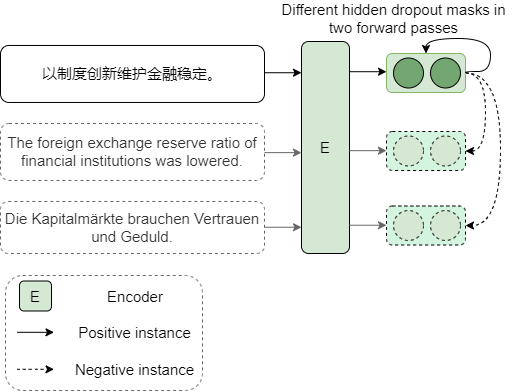

The diagram above was exported from draw.io. Its source (the exported page's mxGraphModel, read from the mxfile embedded in the PNG):
<mxGraphModel dx="1185" dy="622" grid="0" gridSize="10" guides="1" tooltips="1" connect="1" arrows="1" fold="1" page="1" pageScale="1" pageWidth="1169" pageHeight="827" math="0" shadow="0">
  <root>
    <mxCell id="0" />
    <mxCell id="1" parent="0" />
    <mxCell id="cClGKP-5_9nnnkzQZrtQ-1" value="E" style="rounded=1;whiteSpace=wrap;html=1;fillColor=#d5e8d4;strokeColor=#000000;fontSize=15;" vertex="1" parent="1">
      <mxGeometry x="567" y="182" width="48" height="212" as="geometry" />
    </mxCell>
    <mxCell id="cClGKP-5_9nnnkzQZrtQ-2" value="以制度创新维护金融稳定。" style="rounded=1;whiteSpace=wrap;html=1;fontSize=15;" vertex="1" parent="1">
      <mxGeometry x="266" y="185.97" width="264" height="57" as="geometry" />
    </mxCell>
    <mxCell id="cClGKP-5_9nnnkzQZrtQ-3" value="The foreign exchange reserve ratio of financial institutions was lowered." style="rounded=1;whiteSpace=wrap;html=1;dashed=1;fillColor=none;fontColor=#333333;strokeColor=#666666;fontSize=15;" vertex="1" parent="1">
      <mxGeometry x="266" y="263.97" width="264" height="57" as="geometry" />
    </mxCell>
    <mxCell id="cClGKP-5_9nnnkzQZrtQ-4" value="Die Kapitalmärkte brauchen Vertrauen und Geduld." style="rounded=1;whiteSpace=wrap;html=1;dashed=1;fillColor=none;fontColor=#333333;strokeColor=#666666;fontSize=15;aspect=fixed;" vertex="1" parent="1">
      <mxGeometry x="266" y="341.97" width="264" height="52.03" as="geometry" />
    </mxCell>
    <mxCell id="cClGKP-5_9nnnkzQZrtQ-5" value="Different hidden dropout masks in two forward passes" style="text;html=1;strokeColor=none;fillColor=none;align=center;verticalAlign=middle;whiteSpace=wrap;rounded=0;fontSize=15;" vertex="1" parent="1">
      <mxGeometry x="543" y="144" width="233" height="30" as="geometry" />
    </mxCell>
    <mxCell id="cClGKP-5_9nnnkzQZrtQ-16" style="edgeStyle=orthogonalEdgeStyle;curved=1;rounded=0;orthogonalLoop=1;jettySize=auto;html=1;exitX=1;exitY=0.5;exitDx=0;exitDy=0;entryX=1;entryY=0.5;entryDx=0;entryDy=0;dashed=1;fontSize=15;" edge="1" parent="1" source="cClGKP-5_9nnnkzQZrtQ-6" target="cClGKP-5_9nnnkzQZrtQ-9">
      <mxGeometry relative="1" as="geometry" />
    </mxCell>
    <mxCell id="cClGKP-5_9nnnkzQZrtQ-25" style="edgeStyle=orthogonalEdgeStyle;curved=1;rounded=0;orthogonalLoop=1;jettySize=auto;html=1;exitX=1;exitY=0.5;exitDx=0;exitDy=0;entryX=1;entryY=0.5;entryDx=0;entryDy=0;fontSize=15;dashed=1;" edge="1" parent="1" source="cClGKP-5_9nnnkzQZrtQ-6" target="cClGKP-5_9nnnkzQZrtQ-12">
      <mxGeometry relative="1" as="geometry">
        <Array as="points">
          <mxPoint x="766" y="213" />
          <mxPoint x="766" y="366" />
        </Array>
      </mxGeometry>
    </mxCell>
    <mxCell id="cClGKP-5_9nnnkzQZrtQ-6" value="" style="rounded=1;whiteSpace=wrap;html=1;fillColor=#d5e8d4;strokeColor=#82b366;fontSize=15;" vertex="1" parent="1">
      <mxGeometry x="652" y="194" width="79" height="39" as="geometry" />
    </mxCell>
    <mxCell id="cClGKP-5_9nnnkzQZrtQ-7" value="" style="ellipse;whiteSpace=wrap;html=1;aspect=fixed;fillColor=#74A671;strokeColor=#000000;fontSize=15;" vertex="1" parent="1">
      <mxGeometry x="659" y="198.5" width="30" height="30" as="geometry" />
    </mxCell>
    <mxCell id="cClGKP-5_9nnnkzQZrtQ-8" value="" style="ellipse;whiteSpace=wrap;html=1;aspect=fixed;fillColor=#74A671;strokeColor=#000000;fontSize=15;" vertex="1" parent="1">
      <mxGeometry x="696" y="198.5" width="30" height="30" as="geometry" />
    </mxCell>
    <mxCell id="cClGKP-5_9nnnkzQZrtQ-9" value="" style="rounded=1;whiteSpace=wrap;html=1;dashed=1;fillColor=#D3F5E0;strokeColor=#000000;fontSize=15;" vertex="1" parent="1">
      <mxGeometry x="652" y="272" width="79" height="39" as="geometry" />
    </mxCell>
    <mxCell id="cClGKP-5_9nnnkzQZrtQ-10" value="" style="ellipse;whiteSpace=wrap;html=1;aspect=fixed;dashed=1;fillColor=#d5e8d4;strokeColor=#000000;fontSize=15;" vertex="1" parent="1">
      <mxGeometry x="659" y="276.5" width="30" height="30" as="geometry" />
    </mxCell>
    <mxCell id="cClGKP-5_9nnnkzQZrtQ-11" value="" style="ellipse;whiteSpace=wrap;html=1;aspect=fixed;dashed=1;fillColor=#d5e8d4;strokeColor=#000000;fontSize=15;" vertex="1" parent="1">
      <mxGeometry x="696" y="276.5" width="30" height="30" as="geometry" />
    </mxCell>
    <mxCell id="cClGKP-5_9nnnkzQZrtQ-12" value="" style="rounded=1;whiteSpace=wrap;html=1;dashed=1;fillColor=#D3F5E0;strokeColor=#000000;fontSize=15;" vertex="1" parent="1">
      <mxGeometry x="652" y="346.51" width="79" height="39" as="geometry" />
    </mxCell>
    <mxCell id="cClGKP-5_9nnnkzQZrtQ-13" value="" style="ellipse;whiteSpace=wrap;html=1;aspect=fixed;dashed=1;fillColor=#d5e8d4;strokeColor=#000000;fontSize=15;" vertex="1" parent="1">
      <mxGeometry x="659" y="351.01" width="30" height="30" as="geometry" />
    </mxCell>
    <mxCell id="cClGKP-5_9nnnkzQZrtQ-14" value="" style="ellipse;whiteSpace=wrap;html=1;aspect=fixed;dashed=1;fillColor=#d5e8d4;strokeColor=#000000;fontSize=15;" vertex="1" parent="1">
      <mxGeometry x="696" y="351.01" width="30" height="30" as="geometry" />
    </mxCell>
    <mxCell id="cClGKP-5_9nnnkzQZrtQ-15" style="edgeStyle=orthogonalEdgeStyle;rounded=0;orthogonalLoop=1;jettySize=auto;html=1;exitX=1;exitY=0.5;exitDx=0;exitDy=0;entryX=0.5;entryY=0;entryDx=0;entryDy=0;curved=1;fontSize=15;" edge="1" parent="1" source="cClGKP-5_9nnnkzQZrtQ-6" target="cClGKP-5_9nnnkzQZrtQ-6">
      <mxGeometry relative="1" as="geometry">
        <Array as="points">
          <mxPoint x="756" y="212" />
          <mxPoint x="756" y="179" />
          <mxPoint x="692" y="179" />
        </Array>
      </mxGeometry>
    </mxCell>
    <mxCell id="cClGKP-5_9nnnkzQZrtQ-18" value="" style="endArrow=classic;html=1;rounded=0;curved=1;fontSize=15;" edge="1" parent="1">
      <mxGeometry width="50" height="50" relative="1" as="geometry">
        <mxPoint x="615" y="212.20999999999998" as="sourcePoint" />
        <mxPoint x="652" y="212.20999999999998" as="targetPoint" />
      </mxGeometry>
    </mxCell>
    <mxCell id="cClGKP-5_9nnnkzQZrtQ-19" value="" style="endArrow=classic;html=1;rounded=0;curved=1;fillColor=#f5f5f5;strokeColor=#666666;fontSize=15;" edge="1" parent="1">
      <mxGeometry width="50" height="50" relative="1" as="geometry">
        <mxPoint x="615" y="291.1599999999999" as="sourcePoint" />
        <mxPoint x="652" y="291.1599999999999" as="targetPoint" />
      </mxGeometry>
    </mxCell>
    <mxCell id="cClGKP-5_9nnnkzQZrtQ-20" value="" style="endArrow=classic;html=1;rounded=0;curved=1;fillColor=#f5f5f5;strokeColor=#666666;fontSize=15;" edge="1" parent="1">
      <mxGeometry width="50" height="50" relative="1" as="geometry">
        <mxPoint x="615" y="365.72999999999996" as="sourcePoint" />
        <mxPoint x="652" y="365.72999999999996" as="targetPoint" />
      </mxGeometry>
    </mxCell>
    <mxCell id="cClGKP-5_9nnnkzQZrtQ-21" value="" style="endArrow=classic;html=1;rounded=0;curved=1;fontSize=15;" edge="1" parent="1">
      <mxGeometry width="50" height="50" relative="1" as="geometry">
        <mxPoint x="530" y="213.23000000000008" as="sourcePoint" />
        <mxPoint x="567" y="213.23000000000008" as="targetPoint" />
      </mxGeometry>
    </mxCell>
    <mxCell id="cClGKP-5_9nnnkzQZrtQ-22" value="" style="endArrow=classic;html=1;rounded=0;curved=1;fillColor=#f5f5f5;strokeColor=#666666;fontSize=15;" edge="1" parent="1">
      <mxGeometry width="50" height="50" relative="1" as="geometry">
        <mxPoint x="530" y="293.1300000000001" as="sourcePoint" />
        <mxPoint x="567" y="293.1300000000001" as="targetPoint" />
      </mxGeometry>
    </mxCell>
    <mxCell id="cClGKP-5_9nnnkzQZrtQ-23" value="" style="endArrow=classic;html=1;rounded=0;curved=1;fillColor=#f5f5f5;strokeColor=#666666;fontSize=15;" edge="1" parent="1">
      <mxGeometry width="50" height="50" relative="1" as="geometry">
        <mxPoint x="530" y="367.7400000000001" as="sourcePoint" />
        <mxPoint x="567" y="367.7400000000001" as="targetPoint" />
      </mxGeometry>
    </mxCell>
    <mxCell id="cClGKP-5_9nnnkzQZrtQ-26" value="" style="rounded=1;whiteSpace=wrap;html=1;dashed=1;fillColor=none;fontColor=#333333;strokeColor=#666666;fontSize=15;" vertex="1" parent="1">
      <mxGeometry x="271" y="416" width="197" height="115" as="geometry" />
    </mxCell>
    <mxCell id="cClGKP-5_9nnnkzQZrtQ-27" value="E" style="rounded=1;whiteSpace=wrap;html=1;fillColor=#d5e8d4;strokeColor=#000000;fontSize=15;" vertex="1" parent="1">
      <mxGeometry x="285" y="421.5" width="32" height="30" as="geometry" />
    </mxCell>
    <mxCell id="cClGKP-5_9nnnkzQZrtQ-28" value="Encoder" style="text;html=1;strokeColor=none;fillColor=none;align=center;verticalAlign=middle;whiteSpace=wrap;rounded=0;dashed=1;fontSize=15;" vertex="1" parent="1">
      <mxGeometry x="370.5" y="421.5" width="60" height="30" as="geometry" />
    </mxCell>
    <mxCell id="cClGKP-5_9nnnkzQZrtQ-29" value="" style="endArrow=classic;html=1;rounded=0;curved=1;fillColor=#f5f5f5;strokeColor=#000000;fontSize=15;" edge="1" parent="1">
      <mxGeometry width="50" height="50" relative="1" as="geometry">
        <mxPoint x="282.5" y="472.8000000000001" as="sourcePoint" />
        <mxPoint x="319.5" y="472.8000000000001" as="targetPoint" />
      </mxGeometry>
    </mxCell>
    <mxCell id="cClGKP-5_9nnnkzQZrtQ-30" value="Positive instance" style="text;html=1;strokeColor=none;fillColor=none;align=center;verticalAlign=middle;whiteSpace=wrap;rounded=0;dashed=1;fontSize=15;" vertex="1" parent="1">
      <mxGeometry x="340" y="458" width="121" height="30" as="geometry" />
    </mxCell>
    <mxCell id="cClGKP-5_9nnnkzQZrtQ-31" value="" style="endArrow=classic;html=1;rounded=0;curved=1;fillColor=#f5f5f5;strokeColor=#000000;fontSize=15;dashed=1;" edge="1" parent="1">
      <mxGeometry width="50" height="50" relative="1" as="geometry">
        <mxPoint x="282.5" y="509.8000000000001" as="sourcePoint" />
        <mxPoint x="319.5" y="509.8000000000001" as="targetPoint" />
      </mxGeometry>
    </mxCell>
    <mxCell id="cClGKP-5_9nnnkzQZrtQ-32" value="Negative&amp;nbsp;instance" style="text;html=1;strokeColor=none;fillColor=none;align=center;verticalAlign=middle;whiteSpace=wrap;rounded=0;dashed=1;fontSize=15;" vertex="1" parent="1">
      <mxGeometry x="340" y="495" width="121" height="30" as="geometry" />
    </mxCell>
  </root>
</mxGraphModel>